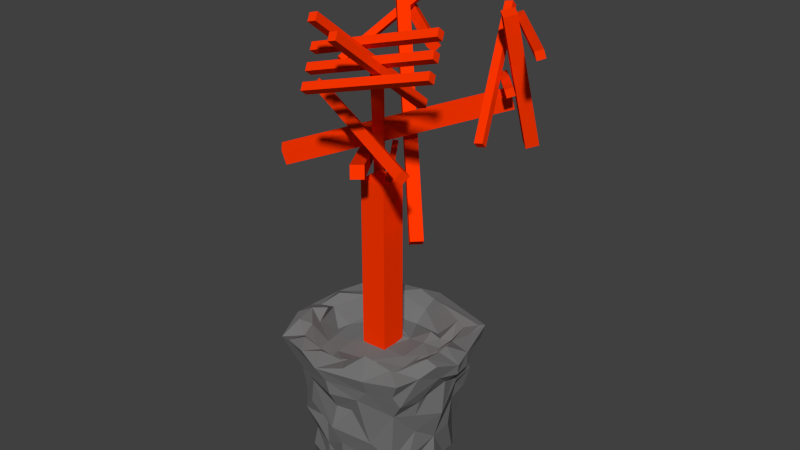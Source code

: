 # Source: plant.blend  (saved by Blender 2.74.0; exported with 4.5.12 LTS)
import bpy
from mathutils import Matrix  # noqa: F401  (used for matrix-valued properties, if any)

bpy.ops.wm.read_factory_settings(use_empty=True)
scene = bpy.context.scene
scene.name = 'Scene'

# ---- collections
col_collection_1 = bpy.data.collections.new('Collection 1'); scene.collection.children.link(col_collection_1)

# ---- materials (node trees are filled in below, after node groups)
mat_material = bpy.data.materials.new('Material')
mat_material.alpha_threshold = 0.0
mat_material.use_transparent_shadow = False
mat_material.diffuse_color = (1.0, 0.03708, 0.0, 1.0)
mat_material.roughness = 0.5
mat_material.specular_intensity = 0.0
mat_material_001 = bpy.data.materials.new('Material.001')
mat_material_001.alpha_threshold = 0.0
mat_material_001.use_transparent_shadow = False
mat_material_001.diffuse_color = (0.1734, 0.1734, 0.1734, 1.0)
mat_material_001.roughness = 0.5

# ---- material node trees

# ---- world
world_world = bpy.data.worlds.new('World'); scene.world = world_world
world_world.color = (0.05088, 0.05088, 0.05088)
world_world.use_sun_shadow = False
world_world.sun_shadow_jitter_overblur = 0.0
world_world.cycles.sampling_method = 'MANUAL'
world_world.cycles.sample_map_resolution = 256

# ---- meshes
me_cube_019 = bpy.data.meshes.new('Cube.019')
me_cube_019.from_pydata([(-1.0, -1.0, -1.0), (-1.0, -1.0, 1.0), (-1.0, 1.0, -1.0), (-1.0, 1.0, 1.0), (1.0, -1.0, -1.0), (1.0, -1.0, 1.0), (1.0, 1.0, -1.0), (1.0, 1.0, 1.0)], [], [(1, 3, 2, 0), (3, 7, 6, 2), (7, 5, 4, 6), (5, 1, 0, 4), (0, 2, 6, 4), (5, 7, 3, 1)])
me_cube_019.materials.append(mat_material)
me_cube_019.use_remesh_preserve_volume = False
me_cube_019.use_remesh_preserve_attributes = False
me_cube_019.use_mirror_vertex_groups = False
me_cube_019.update()
me_cube_018 = bpy.data.meshes.new('Cube.018')
me_cube_018.from_pydata([(-1.0, -1.0, -1.0), (-1.0, -1.0, 1.0), (-1.0, 1.0, -1.0), (-1.0, 1.0, 1.0), (1.0, -1.0, -1.0), (1.0, -1.0, 1.0), (1.0, 1.0, -1.0), (1.0, 1.0, 1.0)], [], [(1, 3, 2, 0), (3, 7, 6, 2), (7, 5, 4, 6), (5, 1, 0, 4), (0, 2, 6, 4), (5, 7, 3, 1)])
me_cube_018.materials.append(mat_material)
me_cube_018.use_remesh_preserve_volume = False
me_cube_018.use_remesh_preserve_attributes = False
me_cube_018.use_mirror_vertex_groups = False
me_cube_018.update()
me_cube_017 = bpy.data.meshes.new('Cube.017')
me_cube_017.from_pydata([(-1.0, -1.0, -1.0), (-1.0, -1.0, 1.0), (-1.0, 1.0, -1.0), (-1.0, 1.0, 1.0), (1.0, -1.0, -1.0), (1.0, -1.0, 1.0), (1.0, 1.0, -1.0), (1.0, 1.0, 1.0)], [], [(1, 3, 2, 0), (3, 7, 6, 2), (7, 5, 4, 6), (5, 1, 0, 4), (0, 2, 6, 4), (5, 7, 3, 1)])
me_cube_017.materials.append(mat_material)
me_cube_017.use_remesh_preserve_volume = False
me_cube_017.use_remesh_preserve_attributes = False
me_cube_017.use_mirror_vertex_groups = False
me_cube_017.update()
me_cube_016 = bpy.data.meshes.new('Cube.016')
me_cube_016.from_pydata([(-1.0, -1.0, -1.0), (-1.0, -1.0, 1.0), (-1.0, 1.0, -1.0), (-1.0, 1.0, 1.0), (1.0, -1.0, -1.0), (1.0, -1.0, 1.0), (1.0, 1.0, -1.0), (1.0, 1.0, 1.0)], [], [(1, 3, 2, 0), (3, 7, 6, 2), (7, 5, 4, 6), (5, 1, 0, 4), (0, 2, 6, 4), (5, 7, 3, 1)])
me_cube_016.materials.append(mat_material)
me_cube_016.use_remesh_preserve_volume = False
me_cube_016.use_remesh_preserve_attributes = False
me_cube_016.use_mirror_vertex_groups = False
me_cube_016.update()
me_cube_015 = bpy.data.meshes.new('Cube.015')
me_cube_015.from_pydata([(-1.0, -1.0, -1.0), (-1.0, -1.0, 1.0), (-1.0, 1.0, -1.0), (-1.0, 1.0, 1.0), (1.0, -1.0, -1.0), (1.0, -1.0, 1.0), (1.0, 1.0, -1.0), (1.0, 1.0, 1.0)], [], [(1, 3, 2, 0), (3, 7, 6, 2), (7, 5, 4, 6), (5, 1, 0, 4), (0, 2, 6, 4), (5, 7, 3, 1)])
me_cube_015.materials.append(mat_material)
me_cube_015.use_remesh_preserve_volume = False
me_cube_015.use_remesh_preserve_attributes = False
me_cube_015.use_mirror_vertex_groups = False
me_cube_015.update()
me_cube_013 = bpy.data.meshes.new('Cube.013')
me_cube_013.from_pydata([(-1.0, -1.0, -1.0), (-1.0, -1.0, 1.0), (-1.0, 1.0, -1.0), (-1.0, 1.0, 1.0), (1.0, -1.0, -1.0), (1.0, -1.0, 1.0), (1.0, 1.0, -1.0), (1.0, 1.0, 1.0)], [], [(1, 3, 2, 0), (3, 7, 6, 2), (7, 5, 4, 6), (5, 1, 0, 4), (0, 2, 6, 4), (5, 7, 3, 1)])
me_cube_013.materials.append(mat_material)
me_cube_013.use_remesh_preserve_volume = False
me_cube_013.use_remesh_preserve_attributes = False
me_cube_013.use_mirror_vertex_groups = False
me_cube_013.update()
me_cube_012 = bpy.data.meshes.new('Cube.012')
me_cube_012.from_pydata([(-1.0, -1.0, -1.0), (-1.0, -1.0, 1.0), (-1.0, 1.0, -1.0), (-1.0, 1.0, 1.0), (1.0, -1.0, -1.0), (1.0, -1.0, 1.0), (1.0, 1.0, -1.0), (1.0, 1.0, 1.0)], [], [(1, 3, 2, 0), (3, 7, 6, 2), (7, 5, 4, 6), (5, 1, 0, 4), (0, 2, 6, 4), (5, 7, 3, 1)])
me_cube_012.materials.append(mat_material)
me_cube_012.use_remesh_preserve_volume = False
me_cube_012.use_remesh_preserve_attributes = False
me_cube_012.use_mirror_vertex_groups = False
me_cube_012.update()
me_cube_011 = bpy.data.meshes.new('Cube.011')
me_cube_011.from_pydata([(-1.0, -1.0, -1.0), (-1.0, -1.0, 1.0), (-1.0, 1.0, -1.0), (-1.0, 1.0, 1.0), (1.0, -1.0, -1.0), (1.0, -1.0, 1.0), (1.0, 1.0, -1.0), (1.0, 1.0, 1.0)], [], [(1, 3, 2, 0), (3, 7, 6, 2), (7, 5, 4, 6), (5, 1, 0, 4), (0, 2, 6, 4), (5, 7, 3, 1)])
me_cube_011.materials.append(mat_material)
me_cube_011.use_remesh_preserve_volume = False
me_cube_011.use_remesh_preserve_attributes = False
me_cube_011.use_mirror_vertex_groups = False
me_cube_011.update()
me_cube_010 = bpy.data.meshes.new('Cube.010')
me_cube_010.from_pydata([(-1.0, -1.0, -1.0), (-1.0, -1.0, 1.0), (-1.0, 1.0, -1.0), (-1.0, 1.0, 1.0), (1.0, -1.0, -1.0), (1.0, -1.0, 1.0), (1.0, 1.0, -1.0), (1.0, 1.0, 1.0)], [], [(1, 3, 2, 0), (3, 7, 6, 2), (7, 5, 4, 6), (5, 1, 0, 4), (0, 2, 6, 4), (5, 7, 3, 1)])
me_cube_010.materials.append(mat_material)
me_cube_010.use_remesh_preserve_volume = False
me_cube_010.use_remesh_preserve_attributes = False
me_cube_010.use_mirror_vertex_groups = False
me_cube_010.update()
me_cube_009 = bpy.data.meshes.new('Cube.009')
me_cube_009.from_pydata([(-1.0, -1.0, -1.0), (-1.0, -1.0, 1.0), (-1.0, 1.0, -1.0), (-1.0, 1.0, 1.0), (1.0, -1.0, -1.0), (1.0, -1.0, 1.0), (1.0, 1.0, -1.0), (1.0, 1.0, 1.0)], [], [(1, 3, 2, 0), (3, 7, 6, 2), (7, 5, 4, 6), (5, 1, 0, 4), (0, 2, 6, 4), (5, 7, 3, 1)])
me_cube_009.materials.append(mat_material)
me_cube_009.use_remesh_preserve_volume = False
me_cube_009.use_remesh_preserve_attributes = False
me_cube_009.use_mirror_vertex_groups = False
me_cube_009.update()
me_cube_008 = bpy.data.meshes.new('Cube.008')
me_cube_008.from_pydata([(-1.0, -1.0, -1.0), (-1.0, -1.0, 1.0), (-1.0, 1.0, -1.0), (-1.0, 1.0, 1.0), (1.0, -1.0, -1.0), (1.0, -1.0, 1.0), (1.0, 1.0, -1.0), (1.0, 1.0, 1.0)], [], [(1, 3, 2, 0), (3, 7, 6, 2), (7, 5, 4, 6), (5, 1, 0, 4), (0, 2, 6, 4), (5, 7, 3, 1)])
me_cube_008.materials.append(mat_material)
me_cube_008.use_remesh_preserve_volume = False
me_cube_008.use_remesh_preserve_attributes = False
me_cube_008.use_mirror_vertex_groups = False
me_cube_008.update()
me_cube_007 = bpy.data.meshes.new('Cube.007')
me_cube_007.from_pydata([(-1.0, -1.0, -1.0), (-1.0, -1.0, 1.0), (-1.0, 1.0, -1.0), (-1.0, 1.0, 1.0), (1.0, -1.0, -1.0), (1.0, -1.0, 1.0), (1.0, 1.0, -1.0), (1.0, 1.0, 1.0)], [], [(1, 3, 2, 0), (3, 7, 6, 2), (7, 5, 4, 6), (5, 1, 0, 4), (0, 2, 6, 4), (5, 7, 3, 1)])
me_cube_007.materials.append(mat_material)
me_cube_007.use_remesh_preserve_volume = False
me_cube_007.use_remesh_preserve_attributes = False
me_cube_007.use_mirror_vertex_groups = False
me_cube_007.update()
me_cube_006 = bpy.data.meshes.new('Cube.006')
me_cube_006.from_pydata([(-1.0, -1.0, -1.0), (-1.0, -1.0, 1.0), (-1.0, 1.0, -1.0), (-1.0, 1.0, 1.0), (1.0, -1.0, -1.0), (1.0, -1.0, 1.0), (1.0, 1.0, -1.0), (1.0, 1.0, 1.0)], [], [(1, 3, 2, 0), (3, 7, 6, 2), (7, 5, 4, 6), (5, 1, 0, 4), (0, 2, 6, 4), (5, 7, 3, 1)])
me_cube_006.materials.append(mat_material)
me_cube_006.use_remesh_preserve_volume = False
me_cube_006.use_remesh_preserve_attributes = False
me_cube_006.use_mirror_vertex_groups = False
me_cube_006.update()
me_cube_005 = bpy.data.meshes.new('Cube.005')
me_cube_005.from_pydata([(-1.0, -1.0, -1.0), (-1.0, -1.0, 1.0), (-1.0, 1.0, -1.0), (-1.0, 1.0, 1.0), (1.0, -1.0, -1.0), (1.0, -1.0, 1.0), (1.0, 1.0, -1.0), (1.0, 1.0, 1.0)], [], [(1, 3, 2, 0), (3, 7, 6, 2), (7, 5, 4, 6), (5, 1, 0, 4), (0, 2, 6, 4), (5, 7, 3, 1)])
me_cube_005.materials.append(mat_material)
me_cube_005.use_remesh_preserve_volume = False
me_cube_005.use_remesh_preserve_attributes = False
me_cube_005.use_mirror_vertex_groups = False
me_cube_005.update()
me_cube_004 = bpy.data.meshes.new('Cube.004')
me_cube_004.from_pydata([(-1.0, -1.0, -1.0), (-1.0, -1.0, 1.0), (-1.0, 1.0, -1.0), (-1.0, 1.0, 1.0), (1.0, -1.0, -1.0), (1.0, -1.0, 1.0), (1.0, 1.0, -1.0), (1.0, 1.0, 1.0)], [], [(1, 3, 2, 0), (3, 7, 6, 2), (7, 5, 4, 6), (5, 1, 0, 4), (0, 2, 6, 4), (5, 7, 3, 1)])
me_cube_004.materials.append(mat_material)
me_cube_004.use_remesh_preserve_volume = False
me_cube_004.use_remesh_preserve_attributes = False
me_cube_004.use_mirror_vertex_groups = False
me_cube_004.update()
me_cube_003 = bpy.data.meshes.new('Cube.003')
me_cube_003.from_pydata([(-1.0, -1.0, -1.0), (-1.0, -1.0, 1.0), (-1.0, 1.0, -1.0), (-1.0, 1.0, 1.0), (1.0, -1.0, -1.0), (1.0, -1.0, 1.0), (1.0, 1.0, -1.0), (1.0, 1.0, 1.0)], [], [(1, 3, 2, 0), (3, 7, 6, 2), (7, 5, 4, 6), (5, 1, 0, 4), (0, 2, 6, 4), (5, 7, 3, 1)])
me_cube_003.materials.append(mat_material)
me_cube_003.use_remesh_preserve_volume = False
me_cube_003.use_remesh_preserve_attributes = False
me_cube_003.use_mirror_vertex_groups = False
me_cube_003.update()
me_cube_002 = bpy.data.meshes.new('Cube.002')
me_cube_002.from_pydata([(-1.0, -1.0, -1.0), (-1.0, -1.0, 1.0), (-1.0, 1.0, -1.0), (-1.0, 1.0, 1.0), (1.0, -1.0, -1.0), (1.0, -1.0, 1.0), (1.0, 1.0, -1.0), (1.0, 1.0, 1.0)], [], [(1, 3, 2, 0), (3, 7, 6, 2), (7, 5, 4, 6), (5, 1, 0, 4), (0, 2, 6, 4), (5, 7, 3, 1)])
me_cube_002.materials.append(mat_material)
me_cube_002.use_remesh_preserve_volume = False
me_cube_002.use_remesh_preserve_attributes = False
me_cube_002.use_mirror_vertex_groups = False
me_cube_002.update()
me_cube = bpy.data.meshes.new('Cube')
me_cube.from_pydata([(-1.0, -1.0, -1.0), (-1.0, -1.0, 1.0), (-1.0, 1.0, -1.0), (-1.0, 1.0, 1.0), (1.0, -1.0, -1.0), (1.0, -1.0, 1.0), (1.0, 1.0, -1.0), (1.0, 1.0, 1.0)], [], [(1, 3, 2, 0), (3, 7, 6, 2), (7, 5, 4, 6), (5, 1, 0, 4), (0, 2, 6, 4), (5, 7, 3, 1)])
me_cube.materials.append(mat_material)
me_cube.use_remesh_preserve_volume = False
me_cube.use_remesh_preserve_attributes = False
me_cube.use_mirror_vertex_groups = False
me_cube.update()
me_cube_001 = bpy.data.meshes.new('Cube.001')
me_cube_001.from_pydata([(-0.9893, 0.4021, -1.313), (-0.9835, 0.5181, -1.23), (-0.9842, 0.6098, -1.373), (-0.9948, 0.4132, -1.478), (-0.8816, 0.7022, -1.177), (-0.8462, 0.8336, -1.475), (0.3442, 1.005, -1.304), (0.8686, 0.8626, -1.33), (0.2201, 1.03, -1.189), (0.01771, 1.093, -1.201), (0.8623, 0.8419, -1.198), (0.0001494, 1.102, -1.475), (0.9743, -0.4094, -1.281), (0.977, -0.4008, -1.205), (0.8453, -0.8469, -1.375), (1.004, -0.3403, -1.477), (1.172, -0.2334, -1.361), (1.223, -0.1288, -1.305), (1.126, -0.2345, -1.206), (0.9216, -0.6342, -1.23), (-0.401, -1.086, -1.262), (-0.5522, -0.974, -1.383), (-0.6326, -0.9863, -1.249), (-0.783, -0.9434, -1.268), (-0.3055, -1.01, -1.476), (-0.2295, -1.099, -1.348), (-0.2052, -1.08, -1.253), (0.1106, 0.4624, -1.477), (1.304, 0.625, 1.006), (1.152, 0.7576, 1.06), (1.238, 0.4801, 1.008), (1.351, 0.2296, 1.103), (1.473, 0.4258, 1.008), (1.213, 0.8982, 1.023), (1.246, 0.9854, 1.042), (1.018, 0.8246, 1.012), (1.239, 0.2172, 1.109), (-0.6465, -1.297, 0.8165), (-0.7586, -1.254, 0.6598), (-0.7984, -1.226, 0.602), (-0.6001, -1.246, 0.5321), (-0.3681, -1.482, 1.037), (-0.9985, -1.234, 0.7749), (-0.9048, -1.321, 1.055), (-0.01032, -1.451, 0.5337), (-0.5585, -1.036, -0.3357), (-0.3422, -1.22, -0.136), (-0.3222, -1.195, 0.2414), (-0.7345, -1.041, 0.278), (-0.8295, -1.06, -0.305), (-0.5113, -1.094, -0.597), (-0.4278, -1.074, -0.7559), (-0.3935, -1.036, -0.9528), (-0.3002, -1.111, -0.3427), (-0.05081, -1.366, -0.1901), (-0.7142, -1.143, -0.153), (-0.6391, -1.09, 0.1455), (-0.6775, -1.078, -0.5711), (-0.8643, -0.8876, -0.7898), (-0.8511, -0.8435, -0.9817), (-0.927, -0.9824, -0.5268), (-0.1586, -1.113, -0.5461), (-0.01785, -1.186, -0.7841), (1.247, -0.7131, 0.4967), (1.304, -0.6453, 0.8358), (1.383, -0.7219, 0.9991), (1.193, -0.9619, 0.7713), (1.367, -0.3003, 0.7455), (1.429, -0.1707, 0.7925), (1.424, -0.446, 1.08), (1.598, -0.01893, 1.0), (1.128, -1.131, 0.7863), (1.224, -0.8977, 0.553), (1.3, -0.01302, 0.5252), (1.089, -0.3908, -0.3392), (1.098, -0.568, -0.1243), (1.163, -0.5331, 0.2065), (0.9918, -0.6824, -0.4484), (1.061, -0.6392, -0.7715), (1.022, -0.4622, -0.8781), (1.062, -0.304, -0.94), (1.152, -0.1955, -0.4794), (1.239, -0.006992, -0.3407), (1.226, -0.3007, -0.1442), (1.208, -0.3593, 0.2391), (1.281, -0.22, 0.05885), (1.21, -0.2236, 0.3234), (0.9885, -0.9611, -0.1615), (1.083, -0.6657, 0.3023), (0.9314, -0.733, -0.9941), (0.9239, -0.8703, -0.8108), (1.138, -0.005948, -0.7385), (0.4895, 1.374, 0.7619), (0.7431, 1.301, 0.839), (0.66, 1.198, 0.6491), (0.2344, 1.419, 0.7325), (0.008867, 1.595, 0.9992), (0.7311, 1.12, 0.5167), (1.0, 1.002, 0.5145), (0.341, 1.295, 0.5699), (0.1459, 1.396, 0.5149), (0.498, 1.169, -0.1717), (0.4491, 1.118, 0.09963), (0.5155, 1.172, 0.2902), (0.7149, 1.052, -0.3495), (0.4051, 1.158, -0.5319), (0.3739, 1.002, -0.9431), (0.2777, 1.126, -0.3303), (0.3042, 1.314, 0.2792), (0.2443, 1.193, -0.1321), (0.171, 1.226, 0.03745), (0.6142, 1.105, -0.01199), (0.734, 1.009, -0.1384), (0.8379, 1.095, 0.317), (0.6228, 0.9921, -0.6952), (0.922, 0.95, -0.5965), (0.1936, 1.165, -0.7561), (0.1379, 1.163, -0.9915), (-1.377, 0.3602, 0.7757), (-1.185, 0.9489, 0.7466), (-1.295, 0.346, 0.6288), (-1.428, 0.02592, 0.6513), (-1.475, 0.3953, 1.045), (-1.006, 1.006, 0.5296), (-1.421, 0.003821, 0.5692), (-1.061, 0.511, -0.3496), (-1.144, 0.3409, -0.08642), (-1.059, 0.6352, 0.1027), (-1.265, 0.3141, 0.3245), (-0.9309, 0.9188, -0.2327), (-1.05, 0.3759, -0.5571), (-0.888, 0.901, -0.8525), (-0.9397, 0.6214, -0.9771), (-1.193, 0.2902, -0.3364), (-1.234, 0.00745, -0.3514), (-1.216, 0.1494, 0.0748), (-1.314, -0.001968, 0.2737), (-1.072, 0.6418, -0.1337), (-1.062, 0.812, 0.2891), (-0.8974, 0.9046, -0.536), (-1.211, 0.02417, -0.5592), (-1.086, 0.2853, -0.7742), (-1.107, 0.01392, -0.9935), (-0.4874, 1.049, -0.3233), (-0.5666, 1.05, -0.1345), (-0.567, 1.186, 0.0719), (-0.4004, 1.157, 0.3044), (-0.4643, 1.133, -0.5606), (-0.6044, 0.9572, -0.9679), (-0.2336, 1.047, -0.9999), (-0.7299, 1.026, -0.4785), (-0.6193, 1.112, 0.298), (-0.7601, 1.114, 0.1736), (-0.9156, 0.9399, -0.0697), (-1.007, 1.051, 0.2857), (-0.2444, 1.147, -0.1278), (-0.001481, 1.195, -0.222), (-0.2438, 1.208, 0.05336), (-0.1873, 1.353, 0.4456), (-0.04403, 1.204, -0.8589), (0.002347, 1.217, -0.5682), (-0.5599, 1.381, 0.6512), (-0.5044, 1.381, 0.8722), (-0.3764, 1.486, 1.021), (-0.5215, 1.336, 0.5498), (-0.7594, 1.328, 0.7484), (-0.941, 1.23, 0.7962), (-0.7274, 1.337, 0.9449), (-0.7981, 1.356, 1.028), (-0.3488, 1.381, 0.7979), (0.007462, 1.463, 0.7357), (-0.2547, 1.47, 0.9768), (-0.04973, 1.454, 0.5197), (-0.6754, 1.294, 0.6242), (-0.8359, 1.121, 0.6288), (0.5281, -1.118, -0.3246), (0.3029, -1.219, 0.3085), (0.1704, -1.27, -0.3476), (0.6049, -1.038, -0.5517), (0.2655, -1.055, -0.7764), (0.4514, -0.9684, -0.9934), (0.7077, -0.9965, -0.2223), (0.6156, -1.144, 0.2174), (0.8258, -1.012, 0.2302), (0.3456, -1.138, -0.1228), (0.1341, -1.318, -0.1434), (0.3313, -1.203, 0.1158), (0.0706, -1.291, 0.07098), (0.06093, -1.296, 0.247), (0.1902, -1.145, -0.651), (0.0526, -1.183, -0.5589), (0.009383, -1.106, -0.9886), (0.9075, -0.9336, -0.5939), (0.61, -0.9529, -0.7546), (0.7756, -0.9586, -1.23), (0.7061, -1.304, 0.8406), (0.5374, -1.296, 0.5571), (0.8181, -1.229, 0.6356), (1.074, -1.123, 0.7176), (0.7978, -1.366, 1.029), (0.001955, -1.47, 0.77), (0.3187, -1.349, 0.5296), (0.1581, -1.417, 0.5354), (0.692, -1.211, 0.5661), (1.073, -1.056, 0.4808), (-1.308, -0.3697, 1.135), (-1.327, -0.6889, 1.166), (-1.377, -0.539, 1.145), (-1.121, -0.8263, 1.134), (-1.122, -1.121, 1.006), (-1.214, -0.5116, 1.101), (-1.335, -0.1094, 1.031), (-1.413, -0.2219, 1.031), (-1.501, -0.322, 1.003), (-1.597, -0.01747, 1.038), (-1.258, -0.8713, 1.131), (-1.286, -1.05, 1.025), (-1.003, -0.7123, 1.083), (-0.9711, -0.966, 0.9993), (-1.218, -0.2761, 1.146), (-1.126, -0.2087, 1.134), (-0.3497, 0.5744, -1.479), (-0.1683, 0.7226, -1.54), (-0.9598, 0.656, -1.483), (0.06517, 0.7996, -1.478), (-0.1342, 0.2569, -1.477), (0.4375, -1.021, -1.315), (0.3729, -0.9849, -1.207), (0.182, -1.176, -1.352), (0.4519, -0.9812, -1.477), (0.6624, -0.9925, -1.242), (0.007449, -1.108, -1.195), (0.01032, -1.188, -1.488), (-0.5272, 1.063, -1.26), (-0.3394, 1.103, -1.338), (-0.1384, 1.067, -1.474), (-0.3764, 1.03, -1.479), (-0.741, 0.8707, -1.291), (-0.6467, 0.9758, -1.202), (-0.0986, 1.07, -1.213), (-0.2855, 1.085, -1.204), (-0.6443, 0.9104, -1.481), (-0.8658, -0.8523, -1.481), (-0.9801, -0.6648, -1.496), (0.7187, -1.336, 1.047), (0.6699, -1.117, 1.219), (0.8847, -1.075, 1.13), (0.4445, -1.174, 1.211), (0.431, -1.061, 1.21), (0.3491, -1.342, 1.104), (0.1813, -1.441, 1.069), (0.4512, -1.461, 0.9969), (1.131, -1.143, 1.028), (0.1366, -1.302, 1.039), (-1.092, -0.5725, -0.4519), (-1.162, -0.5641, -0.1397), (-1.144, -0.4253, 0.261), (-1.153, -0.3444, -0.2516), (-0.9951, -0.4478, -0.7528), (-0.9521, -0.5322, -0.9716), (-0.9873, -0.7278, -0.4473), (-0.9656, -0.9077, -0.1431), (-1.095, -0.6981, 0.05907), (-1.011, -0.9635, 0.06634), (-0.9957, -1.004, 0.4764), (-1.232, -0.02676, -0.1445), (-1.286, -0.1173, 0.2333), (-1.179, -0.3061, 0.3011), (-1.084, -0.2442, -0.552), (-1.102, -0.2042, -0.8874), (-1.218, 0.005817, -0.7682), (-1.326, -0.4707, 0.7674), (-1.43, -0.2621, 0.8606), (-1.425, -0.5793, 1.102), (-1.363, -0.1492, 0.6773), (-1.276, -0.5156, 0.6471), (-1.142, -0.5834, 0.5049), (-1.152, -1.169, 0.7969), (-1.369, -0.7569, 1.114), (-1.321, -0.2383, 0.526), (-1.02, -1.03, 0.5046), (1.123, 0.4314, -0.3635), (1.115, 0.4271, -0.09037), (1.087, 0.5456, 0.08689), (1.228, 0.5516, 0.2862), (1.152, 0.2501, -0.2515), (1.009, 0.5301, -0.577), (0.9989, 0.6547, -0.361), (0.957, 0.9394, -0.3434), (1.092, 0.6643, -0.1385), (1.08, 0.744, 0.08004), (1.164, 0.8335, 0.2633), (1.053, 0.8761, -0.05013), (1.201, 0.3828, 0.2211), (1.324, 0.01019, 0.1124), (1.089, 0.3854, -0.7758), (1.136, -0.001342, -0.6406), (1.087, 0.1925, -0.8847), (0.9109, 0.6905, -0.9586), (1.375, 0.5887, 0.8028), (1.51, 0.2529, 0.9639), (1.467, 0.326, 0.6902), (1.213, 0.5519, 0.6339), (1.161, 1.129, 0.7485), (1.252, 1.042, 0.8426), (1.525, 0.3013, 0.7821), (1.237, 0.3936, 0.4934), (1.267, 0.2518, 0.4937), (1.381, 0.01995, 0.6349), (1.06, 1.062, 0.642), (1.105, 0.7909, 0.5557), (-0.6311, 1.239, 1.048), (-1.029, 1.091, 1.0), (-0.4942, 1.176, 1.111), (-0.2868, 1.296, 1.141), (-0.1462, 1.362, 1.111), (-0.7757, 1.238, 1.061), (-0.9464, 1.236, 1.03), (-0.6125, 1.053, 1.054), (-0.8327, 0.9997, 1.046), (0.8491, -0.8491, -1.477), (0.9553, 0.4967, -1.475), (1.053, 0.3347, -1.256), (1.125, 0.1606, -1.242), (1.114, 0.02274, -1.477), (1.037, 0.5587, -1.27), (0.9951, 0.6693, -1.271), (1.01, 0.3083, -1.398), (0.8508, 0.8504, -1.477), (-1.078, -0.3266, -1.339), (-1.042, -0.6253, -1.302), (-1.046, -0.4565, -1.211), (-1.142, -0.02073, -1.322), (-1.008, -0.3572, -1.477), (-1.032, -0.6532, -1.387), (-0.8825, -0.8941, -1.275), (-1.057, -0.2444, -1.195), (-1.119, -0.009974, -1.186), (-1.113, 0.02763, -1.477), (-0.5152, -1.174, 1.087), (-0.5853, -1.354, 1.097), (-0.3871, -1.296, 1.118), (-0.1085, -1.224, 1.096), (-0.06105, -1.392, 1.034), (-0.6747, -1.164, 1.143), (-0.8034, -1.156, 1.129), (-0.9835, -1.168, 1.027), (-0.9481, -1.319, 1.067), (-0.461, -1.48, 1.085), (-0.1823, -1.54, 0.9977), (-0.799, -1.004, 1.034), (1.178, -0.5923, 1.133), (1.264, -0.3849, 1.182), (1.489, -0.1145, 1.053), (1.134, -0.804, 1.028), (1.108, -0.9851, 1.09), (1.267, -0.7575, 1.01), (1.284, -1.049, 1.048), (1.477, -0.4527, 1.114), (1.519, -0.2947, 1.096), (1.26, -0.1606, 1.122), (1.002, -0.8443, 1.049), (1.015, -0.6349, 1.095), (0.7335, 1.187, 1.067), (0.6095, 1.278, 1.047), (0.6672, 1.398, 0.997), (0.4399, 1.249, 1.095), (0.05662, 1.374, 1.056), (1.111, 1.142, 1.046), (0.9093, 1.324, 1.018), (0.2163, 1.467, 1.007), (0.3101, 1.23, 1.122), (1.025, 1.049, 0.9998), (-1.049, 0.579, 1.08), (-1.427, 0.5695, 1.003), (-1.322, 0.3021, 1.125), (-1.448, 0.0978, 1.075), (-1.146, 0.8287, 1.005), (-1.297, 1.025, 0.9997), (-1.257, 0.2618, 1.116), (-1.255, 0.02138, 1.005), (1.012, 0.3961, 0.8862), (1.006, 0.5404, 0.9307), (0.8458, 0.5036, 0.8111), (0.8624, 0.7382, 0.7972), (0.8623, 0.3734, 0.7735), (1.065, 0.2683, 0.8023), (1.105, 0.2907, 0.9837), (0.8989, 0.8923, 0.8543), (1.088, 0.5657, 1.001), (0.8287, 0.6293, 0.6554), (1.052, 0.003159, 0.6379), (-1.095, -0.483, 0.9955), (-0.854, -0.5102, 0.6766), (-0.9049, -0.6518, 0.8309), (-0.8355, -0.7048, 0.6335), (-0.9286, -0.3656, 0.6405), (-1.072, -0.2694, 0.8843), (-1.078, -0.08625, 0.7346), (-1.144, -0.0005333, 0.8891), (-1.083, -0.215, 1.045), (0.3434, -0.914, 0.8382), (0.4257, -0.9815, 1.025), (0.5328, -0.9953, 1.194), (0.5635, -0.9146, 0.7783), (0.7033, -0.9199, 0.9012), (0.4703, -0.9135, 0.6368), (0.09355, -1.032, 0.9389), (0.2253, -1.098, 1.067), (0.846, -0.9627, 1.112), (0.7804, -0.7762, 0.6576), (0.01885, -1.008, 0.7899), (0.1391, -0.9311, 0.7014), (-0.376, 1.06, 0.8437), (-0.4748, 1.068, 1.083), (-0.5982, 0.8729, 0.639), (-0.7089, 0.8775, 0.8206), (-0.339, 0.9478, 0.6305), (-0.1677, 1.104, 0.8668), (-0.2064, 1.143, 1.094), (-0.6489, 0.9675, 0.9202), (-0.8684, 0.8846, 0.912), (-0.6694, 0.8077, 0.6769), (-0.15, 0.9715, 0.6579), (-1.02, 0.3991, 0.7947), (-0.9935, 0.518, 0.9623), (-0.8625, 0.4279, 0.6833), (-0.791, 0.6512, 0.8231), (-0.8753, 0.6985, 0.9404), (-0.9938, 0.9182, 0.9973), (-1.129, 0.206, 0.8942), (-1.143, 0.2822, 1.062), (-1.002, 0.1528, 0.7446), (-0.7707, 0.5644, 0.7277), (0.557, 1.006, 0.8421), (0.516, 1.092, 1.052), (0.003343, 1.17, 0.8473), (0.3242, 0.9598, 0.6347), (0.7351, 0.8961, 0.8237), (0.7513, 1.002, 1.046), (0.2357, 1.153, 1.075), (0.5067, 0.8687, 0.6688), (0.6362, 0.7923, 0.7188), (1.093, -0.3922, 0.9149), (1.114, -0.412, 1.08), (0.9824, -0.237, 0.6348), (1.162, -0.001065, 0.8301), (0.8954, -0.6961, 0.8219), (0.9686, -0.6219, 1.029), (0.8906, -0.8791, 0.9057), (1.191, 0.01596, 1.088), (0.8511, -0.6609, 0.6363), (-0.3842, -0.9279, 0.8111), (-0.4862, -1.059, 0.9562), (-0.3057, -0.9722, 0.8491), (-0.06368, -1.085, 0.8309), (-0.4303, -0.9145, 0.6455), (-0.6603, -0.9938, 0.8827), (-0.2418, -1.116, 0.8957), (-0.02261, -1.136, 0.9868), (-0.1269, -0.984, 0.7776), (-0.1649, -0.9259, 0.6984), (-0.6042, -0.9201, 0.7244), (0.00134, -0.001833, 0.6802), (0.1522, -0.3569, 0.6583), (0.1835, -0.5693, 0.789), (0.2624, -0.7783, 0.6551), (0.3392, -0.1439, 0.7377), (0.629, -0.1669, 0.6269), (0.8011, -0.2643, 0.6982), (0.4406, 0.07079, 0.6653), (0.7111, 0.3305, 0.6563), (0.1286, 0.3829, 0.6669), (0.2378, 0.5559, 0.6412), (0.2824, 0.7641, 0.7604), (-0.1245, 0.3426, 0.8172), (-0.3161, 0.5646, 0.6805), (-0.3414, 0.321, 0.8069), (-0.5607, 0.2909, 0.68), (-0.795, 0.2185, 0.6429), (-0.3757, -0.09436, 0.6465), (-0.4952, -0.4782, 0.6429), (-0.0873, -0.5453, 0.6235), (-0.3421, -0.7495, 0.7403), (-0.001126, -0.7608, 0.7969), (0.0006175, -0.8867, 0.6686), (-0.213, -0.8048, 0.7042), (0.5357, -0.3845, 0.6905), (0.7092, -0.5395, 0.6847), (0.3995, -0.5293, 0.7599), (0.6255, -0.7223, 0.6455), (0.6926, 0.117, 0.7396), (0.8554, 0.2577, 0.7137), (0.88, 0.01427, 0.6487), (0.3773, 0.353, 0.7386), (0.5298, 0.5147, 0.6978), (0.4544, 0.7298, 0.7876), (0.5677, 0.6906, 0.7157), (0.707, 0.5992, 0.648), (-0.2752, 0.7433, 0.7437), (0.1125, 0.6351, 0.6831), (-0.02982, 0.797, 0.6512), (-0.5843, 0.5417, 0.6687), (-0.6682, 0.5979, 0.7104), (-0.5694, 0.7251, 0.789), (-0.7497, -0.2603, 0.6415), (-0.7442, -0.02761, 0.6774), (-0.963, 0.1692, 0.68), (-1.041, -0.006653, 0.627), (-0.573, -0.7056, 0.6488), (-1.18, 1.189, 0.7935), (1.029, 1.022, 0.218), (0.9509, 0.9451, -0.1282), (0.8577, 0.861, -0.8881), (0.9556, -0.9633, 0.2178), (1.15, 0.5405, 0.5203), (-0.4866, 1.209, 0.4852), (-0.6964, 1.1, 0.5191), (-0.27, -1.277, 0.4859), (0.4091, 1.201, 0.499), (0.03367, 1.337, 0.2258), (-0.3336, -1.151, 1.03), (0.002441, -1.204, -1.341), (1.313, 0.977, 1.015), (1.116, -0.1127, -1.48), (1.268, -0.5265, 0.4966), (1.23, -0.2648, 0.5216), (-1.25, 0.4082, 0.5614), (-1.372, 0.2144, 0.4677), (1.554, 0.01785, 0.7912), (0.06885, -1.216, 1.043), (1.147, 0.2729, 1.062), (-1.363, -0.005436, 1.036), (-1.234, -1.228, 0.9954), (-0.0008355, -1.596, 1.037), (0.9619, -0.949, 1.108), (-0.1238, 1.566, 1.023), (-0.8077, -0.81, 0.6305), (0.8118, 0.4798, 0.7094), (0.7814, 0.7719, 0.6938), (0.007803, 1.224, 1.058), (-0.7318, 0.7432, 0.7248), (-1.24, 1.244, 1.033), (1.229, -1.226, 0.9971), (1.212, 1.232, 0.9904), (-0.8296, 0.8332, -1.203), (0.8747, -0.8854, -1.258), (1.208, -0.003228, -1.255), (0.9682, 0.9669, 1.004), (0.003964, 1.048, 0.6373)], [], [(0, 332, 337), (1, 2, 0), (4, 5, 2), (3, 338, 332), (6, 11, 9), (6, 8, 10), (12, 16, 18), (17, 324, 547), (14, 19, 546), (16, 524, 17), (15, 524, 16), (26, 522, 231), (21, 20, 22), (21, 242, 24), (23, 242, 21), (20, 21, 25), (25, 232, 522), (24, 232, 25), (27, 15, 225), (224, 11, 328), (321, 324, 15), (28, 30, 32), (28, 33, 29), (28, 34, 33), (34, 544, 368), (30, 29, 35), (30, 35, 389), (29, 33, 35), (33, 368, 372), (35, 372, 548), (30, 531, 36), (36, 531, 450), (200, 349, 41), (200, 534, 349), (37, 42, 38), (37, 43, 42), (348, 43, 37), (43, 533, 277), (347, 533, 43), (40, 39, 280), (38, 42, 39), (39, 277, 280), (200, 38, 44), (38, 39, 44), (39, 40, 44), (280, 518, 40), (45, 53, 46), (48, 47, 518), (54, 187, 47), (188, 44, 518), (46, 55, 45), (49, 261, 60), (47, 56, 55), (56, 48, 49), (48, 263, 261), (48, 264, 263), (51, 50, 52), (45, 49, 57), (50, 58, 59), (52, 59, 22), (57, 60, 58), (50, 51, 53), (53, 51, 61), (54, 61, 190), (62, 52, 191), (52, 20, 26), (191, 26, 231), (63, 67, 64), (65, 69, 358), (69, 359, 358), (68, 70, 69), (64, 357, 66), (357, 543, 71), (64, 66, 72), (66, 71, 198), (72, 198, 204), (63, 525, 67), (68, 73, 308), (67, 526, 73), (75, 83, 84), (76, 84, 526), (83, 85, 84), (85, 86, 84), (86, 73, 526), (82, 294, 85), (75, 87, 77), (76, 514, 87), (525, 63, 88), (63, 72, 88), (72, 204, 514), (74, 77, 78), (80, 79, 19), (79, 89, 19), (78, 90, 89), (77, 87, 192), (77, 192, 90), (89, 90, 546), (78, 81, 74), (81, 79, 91), (80, 13, 18), (80, 18, 17), (80, 17, 547), (93, 92, 96), (170, 96, 95), (93, 544, 303), (365, 369, 93), (92, 93, 94), (93, 303, 309), (94, 309, 98), (94, 99, 92), (95, 99, 100), (95, 100, 172), (103, 108, 519), (107, 109, 101), (109, 110, 102), (108, 99, 519), (107, 110, 109), (110, 520, 108), (520, 100, 99), (156, 520, 110), (520, 172, 100), (111, 112, 104), (112, 512, 288), (113, 511, 512), (103, 113, 112), (519, 97, 103), (97, 98, 113), (101, 104, 114), (104, 288, 115), (106, 513, 10), (107, 105, 160), (105, 106, 116), (160, 116, 159), (116, 117, 159), (117, 8, 9), (121, 214, 122), (378, 542, 510), (374, 378, 119), (120, 119, 123), (119, 510, 123), (118, 120, 124), (120, 527, 528), (125, 133, 126), (127, 135, 128), (128, 528, 527), (135, 136, 128), (134, 265, 126), (136, 124, 528), (126, 137, 125), (127, 153, 129), (128, 138, 127), (138, 154, 153), (527, 123, 138), (125, 129, 139), (130, 139, 131), (132, 131, 545), (133, 130, 140), (131, 141, 130), (130, 141, 270), (141, 132, 142), (1, 0, 132), (142, 0, 337), (145, 151, 146), (151, 517, 516), (144, 152, 145), (150, 153, 144), (153, 154, 152), (154, 123, 517), (143, 144, 155), (155, 156, 143), (144, 145, 157), (157, 158, 156), (158, 520, 156), (146, 158, 157), (158, 172, 520), (147, 159, 148), (149, 240, 233), (147, 160, 159), (143, 156, 160), (149, 159, 9), (143, 147, 150), (150, 148, 131), (148, 233, 238), (148, 238, 237), (165, 167, 162), (166, 168, 167), (510, 542, 168), (161, 162, 169), (162, 171, 169), (163, 536, 171), (164, 172, 158), (161, 170, 172), (166, 174, 510), (161, 164, 173), (164, 516, 517), (174, 517, 123), (182, 203, 196), (181, 183, 182), (87, 514, 183), (514, 204, 203), (184, 185, 177), (175, 176, 186), (186, 187, 185), (176, 188, 187), (182, 196, 201), (201, 202, 188), (202, 44, 188), (175, 177, 189), (178, 189, 179), (179, 189, 191), (180, 191, 231), (177, 54, 190), (189, 62, 191), (181, 178, 192), (178, 179, 193), (192, 193, 90), (193, 180, 194), (193, 194, 90), (180, 227, 230), (71, 543, 199), (195, 534, 200), (195, 199, 251), (251, 534, 195), (196, 200, 202), (196, 202, 201), (195, 196, 203), (195, 203, 197), (197, 203, 204), (206, 205, 207), (212, 213, 207), (212, 214, 213), (206, 215, 208), (215, 216, 209), (216, 533, 209), (273, 278, 206), (278, 216, 215), (210, 208, 217), (217, 208, 218), (208, 209, 218), (210, 219, 205), (205, 219, 211), (392, 220, 219), (211, 220, 380), (333, 3, 221), (222, 224, 27), (223, 222, 221), (236, 224, 222), (235, 11, 224), (221, 222, 225), (226, 229, 230), (229, 14, 194), (228, 227, 231), (228, 232, 229), (229, 320, 14), (233, 237, 238), (235, 239, 11), (233, 240, 234), (234, 240, 239), (233, 234, 236), (234, 235, 236), (236, 241, 237), (241, 5, 545), (242, 333, 225), (229, 232, 24), (244, 249, 251), (249, 250, 251), (250, 534, 251), (343, 534, 250), (245, 244, 246), (244, 252, 246), (199, 543, 252), (248, 245, 403), (245, 246, 409), (245, 409, 403), (246, 252, 355), (246, 355, 535), (249, 247, 253), (249, 253, 250), (250, 253, 343), (247, 248, 408), (255, 262, 256), (260, 262, 255), (261, 263, 262), (263, 264, 276), (254, 255, 257), (256, 267, 265), (267, 266, 265), (266, 136, 265), (256, 276, 279), (279, 124, 136), (257, 268, 258), (258, 269, 259), (269, 336, 331), (257, 140, 268), (268, 140, 270), (269, 142, 337), (261, 260, 60), (254, 258, 58), (58, 259, 59), (259, 331, 335), (271, 278, 272), (277, 533, 278), (271, 272, 274), (272, 214, 121), (273, 213, 272), (213, 214, 272), (275, 279, 276), (271, 274, 279), (274, 121, 124), (271, 275, 277), (277, 275, 280), (287, 289, 282), (289, 290, 283), (290, 291, 284), (291, 310, 515), (288, 292, 289), (288, 512, 292), (512, 511, 292), (511, 98, 310), (282, 283, 293), (293, 294, 82), (283, 284, 293), (306, 294, 293), (284, 515, 306), (307, 73, 294), (281, 295, 286), (295, 297, 325), (281, 285, 296), (295, 296, 297), (285, 82, 296), (297, 91, 547), (286, 295, 298), (115, 287, 513), (287, 298, 513), (295, 325, 326), (298, 326, 10), (304, 544, 300), (303, 304, 299), (303, 544, 304), (300, 70, 529), (300, 523, 32), (32, 70, 300), (301, 306, 302), (301, 308, 307), (307, 308, 73), (302, 515, 310), (302, 310, 309), (311, 314, 163), (315, 536, 163), (367, 536, 315), (316, 317, 312), (317, 542, 312), (168, 542, 317), (313, 311, 318), (311, 316, 319), (316, 312, 319), (319, 312, 429), (314, 414, 419), (314, 419, 540), (15, 229, 225), (229, 15, 320), (326, 7, 10), (324, 323, 547), (321, 322, 327), (326, 328, 7), (321, 328, 326), (329, 334, 330), (331, 336, 329), (329, 336, 337), (332, 338, 329), (333, 243, 334), (345, 347, 340), (209, 533, 347), (339, 340, 341), (341, 348, 342), (348, 349, 343), (340, 43, 348), (341, 342, 521), (342, 343, 530), (346, 350, 209), (344, 521, 350), (355, 357, 356), (252, 543, 357), (358, 359, 352), (351, 356, 358), (356, 65, 358), (359, 70, 353), (352, 353, 360), (360, 450, 444), (354, 362, 361), (352, 444, 362), (363, 369, 364), (368, 544, 369), (363, 364, 366), (366, 370, 371), (370, 536, 367), (364, 365, 370), (371, 440, 435), (371, 367, 440), (363, 366, 439), (363, 439, 372), (372, 439, 548), (312, 542, 378), (373, 374, 375), (373, 379, 431), (375, 376, 379), (379, 532, 380), (378, 377, 312), (377, 429, 312), (377, 373, 429), (382, 387, 531), (446, 450, 387), (381, 382, 383), (382, 388, 384), (385, 383, 538), (384, 388, 539), (386, 391, 446), (386, 385, 391), (397, 400, 392), (399, 380, 220), (392, 217, 393), (217, 218, 395), (395, 218, 537), (398, 396, 508), (403, 408, 248), (407, 408, 402), (407, 459, 408), (459, 530, 408), (402, 405, 404), (403, 409, 405), (409, 535, 449), (401, 404, 406), (405, 449, 410), (407, 411, 455), (418, 419, 414), (436, 540, 419), (413, 420, 415), (414, 318, 420), (318, 319, 420), (319, 429, 421), (416, 421, 541), (413, 417, 423), (418, 423, 549), (425, 373, 431), (427, 428, 425), (428, 429, 373), (424, 425, 430), (430, 399, 432), (431, 380, 430), (424, 430, 432), (426, 432, 507), (432, 399, 398), (432, 398, 508), (428, 427, 421), (427, 433, 541), (438, 439, 434), (388, 548, 439), (434, 435, 440), (440, 540, 436), (437, 436, 549), (434, 441, 442), (434, 437, 441), (438, 442, 539), (447, 448, 444), (448, 362, 444), (449, 361, 448), (449, 535, 361), (447, 451, 410), (457, 350, 521), (452, 453, 454), (458, 459, 455), (521, 342, 459), (342, 530, 459), (454, 458, 460), (452, 460, 461), (460, 411, 412), (482, 484, 465), (484, 485, 466), (466, 485, 412), (483, 486, 482), (486, 485, 484), (486, 456, 461), (485, 461, 412), (464, 487, 468), (487, 488, 469), (488, 451, 445), (465, 489, 464), (489, 490, 487), (488, 490, 451), (490, 406, 410), (470, 491, 471), (491, 492, 471), (491, 493, 492), (469, 493, 491), (493, 445, 391), (470, 494, 472), (494, 495, 473), (495, 496, 474), (496, 441, 437), (495, 497, 496), (471, 498, 494), (497, 498, 442), (385, 538, 498), (538, 390, 498), (498, 390, 539), (472, 499, 476), (473, 500, 472), (500, 501, 499), (499, 501, 423), (501, 437, 549), (478, 502, 479), (476, 502, 478), (499, 504, 476), (417, 415, 504), (504, 415, 422), (503, 422, 541), (480, 505, 481), (505, 506, 396), (478, 506, 505), (479, 507, 506), (506, 507, 508), (479, 426, 507), (480, 481, 482), (481, 509, 483), (509, 537, 456), (393, 395, 509), (509, 395, 537), (396, 393, 481), (2, 1, 4), (0, 2, 3), (2, 223, 3), (2, 5, 223), (4, 545, 5), (0, 3, 332), (8, 6, 9), (7, 6, 10), (6, 328, 11), (6, 7, 328), (13, 12, 18), (18, 16, 17), (14, 12, 19), (12, 13, 19), (12, 14, 15), (15, 14, 320), (12, 15, 16), (17, 524, 324), (20, 25, 26), (26, 25, 522), (22, 23, 21), (23, 335, 242), (25, 21, 24), (27, 224, 328), (15, 27, 328), (321, 15, 328), (523, 28, 32), (30, 31, 32), (31, 70, 32), (31, 353, 70), (33, 34, 368), (28, 523, 34), (34, 523, 544), (30, 28, 29), (531, 30, 389), (35, 33, 372), (31, 30, 36), (31, 36, 360), (360, 36, 450), (348, 37, 41), (37, 200, 41), (42, 43, 277), (39, 42, 277), (200, 37, 38), (44, 40, 518), (280, 48, 518), (53, 54, 46), (46, 54, 47), (47, 188, 518), (47, 187, 188), (45, 55, 49), (46, 47, 55), (55, 56, 49), (49, 48, 261), (47, 48, 56), (48, 280, 264), (50, 45, 57), (20, 52, 22), (50, 57, 58), (52, 50, 59), (57, 49, 60), (22, 59, 23), (23, 59, 335), (45, 50, 53), (54, 53, 61), (61, 51, 62), (190, 61, 62), (62, 51, 52), (191, 52, 26), (65, 64, 69), (64, 67, 69), (67, 68, 69), (69, 70, 359), (68, 529, 70), (66, 357, 71), (64, 65, 357), (63, 64, 72), (72, 66, 198), (68, 67, 73), (529, 68, 308), (67, 525, 526), (75, 74, 83), (76, 75, 84), (525, 76, 526), (74, 81, 83), (84, 86, 526), (81, 82, 83), (83, 82, 85), (85, 294, 86), (86, 294, 73), (74, 75, 77), (75, 76, 87), (76, 88, 514), (76, 525, 88), (88, 72, 514), (13, 80, 19), (79, 78, 89), (78, 77, 90), (19, 89, 546), (82, 81, 296), (78, 79, 81), (296, 81, 91), (91, 79, 80), (91, 80, 547), (365, 93, 96), (92, 95, 96), (93, 369, 544), (519, 94, 97), (94, 93, 309), (97, 94, 98), (95, 92, 99), (170, 95, 172), (94, 519, 99), (103, 102, 108), (101, 109, 102), (102, 110, 108), (108, 520, 99), (107, 156, 110), (101, 111, 104), (104, 112, 288), (101, 102, 111), (112, 113, 512), (102, 103, 111), (111, 103, 112), (103, 97, 113), (113, 98, 511), (105, 101, 114), (106, 105, 114), (8, 106, 10), (114, 104, 115), (106, 114, 513), (114, 115, 513), (101, 105, 107), (156, 107, 160), (160, 105, 116), (116, 106, 117), (117, 106, 8), (159, 117, 9), (374, 118, 122), (118, 121, 122), (118, 374, 119), (119, 378, 510), (527, 120, 123), (120, 118, 119), (121, 118, 124), (124, 120, 528), (127, 126, 135), (133, 134, 126), (128, 136, 528), (126, 265, 135), (135, 265, 136), (125, 137, 129), (126, 127, 137), (137, 127, 129), (127, 138, 153), (128, 527, 138), (138, 123, 154), (1, 132, 4), (130, 125, 139), (4, 132, 545), (125, 130, 133), (134, 133, 140), (140, 130, 270), (131, 132, 141), (270, 141, 142), (142, 132, 0), (146, 151, 516), (143, 150, 144), (145, 152, 151), (151, 152, 517), (144, 153, 152), (152, 154, 517), (150, 129, 153), (155, 144, 157), (155, 157, 156), (157, 145, 146), (146, 516, 158), (148, 159, 149), (147, 143, 160), (240, 149, 239), (239, 149, 9), (129, 150, 139), (150, 147, 148), (139, 150, 131), (131, 148, 237), (148, 149, 233), (131, 237, 545), (161, 165, 162), (162, 167, 163), (163, 167, 168), (165, 166, 167), (166, 510, 168), (169, 171, 170), (170, 171, 96), (162, 163, 171), (171, 536, 96), (164, 161, 172), (516, 164, 158), (161, 169, 170), (165, 161, 173), (166, 165, 174), (165, 173, 174), (510, 174, 123), (173, 164, 517), (174, 173, 517), (175, 182, 176), (175, 181, 182), (182, 183, 203), (181, 87, 183), (183, 514, 203), (175, 184, 177), (177, 185, 54), (184, 175, 186), (184, 186, 185), (185, 187, 54), (186, 176, 187), (176, 182, 201), (176, 201, 188), (178, 175, 189), (189, 177, 190), (180, 179, 191), (227, 180, 231), (189, 190, 62), (181, 175, 178), (87, 181, 192), (192, 178, 193), (193, 179, 180), (194, 180, 230), (90, 194, 546), (195, 198, 199), (197, 198, 195), (198, 71, 199), (196, 195, 200), (202, 200, 44), (198, 197, 204), (205, 212, 207), (207, 213, 273), (205, 211, 212), (211, 376, 212), (212, 376, 214), (205, 206, 208), (208, 215, 209), (207, 273, 206), (206, 278, 215), (210, 205, 208), (392, 210, 217), (376, 211, 532), (210, 392, 219), (211, 219, 220), (532, 211, 380), (3, 333, 338), (223, 221, 3), (222, 223, 241), (236, 222, 241), (241, 223, 5), (236, 235, 224), (333, 221, 225), (225, 222, 27), (227, 226, 230), (230, 229, 194), (194, 14, 546), (228, 226, 227), (522, 228, 231), (226, 228, 229), (228, 522, 232), (235, 234, 239), (11, 239, 9), (233, 236, 237), (237, 241, 545), (333, 242, 243), (242, 225, 24), (225, 229, 24), (199, 244, 251), (249, 244, 245), (244, 199, 252), (247, 249, 245), (248, 247, 245), (409, 246, 535), (253, 247, 408), (343, 253, 530), (253, 408, 530), (256, 262, 276), (254, 260, 255), (260, 261, 262), (262, 263, 276), (257, 265, 140), (140, 265, 134), (257, 255, 256), (257, 256, 265), (267, 256, 279), (267, 279, 266), (266, 279, 136), (254, 257, 258), (259, 269, 331), (258, 268, 269), (269, 268, 270), (336, 269, 337), (269, 270, 142), (260, 254, 58), (60, 260, 58), (58, 258, 259), (59, 259, 335), (272, 278, 273), (271, 277, 278), (278, 533, 216), (274, 272, 121), (275, 271, 279), (279, 274, 124), (275, 276, 264), (280, 275, 264), (281, 287, 282), (282, 289, 283), (283, 290, 284), (284, 291, 515), (287, 288, 289), (289, 292, 290), (290, 292, 291), (292, 511, 291), (291, 511, 310), (281, 282, 285), (282, 293, 285), (285, 293, 82), (293, 284, 306), (306, 307, 294), (325, 297, 322), (295, 281, 296), (322, 297, 323), (323, 297, 547), (297, 296, 91), (287, 281, 286), (288, 287, 115), (287, 286, 298), (298, 295, 326), (513, 298, 10), (299, 304, 300), (300, 544, 523), (301, 299, 305), (301, 305, 529), (305, 299, 300), (305, 300, 529), (299, 301, 302), (302, 306, 515), (306, 301, 307), (308, 301, 529), (303, 299, 309), (309, 299, 302), (309, 310, 98), (168, 311, 163), (314, 315, 163), (311, 168, 316), (316, 168, 317), (414, 313, 318), (318, 311, 319), (311, 313, 314), (367, 315, 540), (313, 414, 314), (315, 314, 540), (15, 324, 524), (322, 321, 325), (322, 323, 327), (323, 324, 327), (327, 324, 321), (325, 321, 326), (331, 330, 335), (330, 331, 329), (332, 329, 337), (329, 338, 333), (330, 334, 335), (329, 333, 334), (334, 242, 335), (334, 243, 242), (339, 344, 340), (344, 345, 340), (340, 347, 43), (345, 346, 347), (346, 209, 347), (342, 348, 343), (341, 340, 348), (343, 349, 534), (348, 41, 349), (339, 341, 521), (346, 345, 350), (345, 344, 350), (209, 350, 218), (344, 339, 521), (351, 354, 356), (354, 355, 356), (356, 357, 65), (355, 252, 357), (352, 351, 358), (352, 359, 353), (444, 352, 360), (360, 353, 31), (355, 354, 361), (351, 352, 362), (354, 351, 362), (355, 361, 535), (364, 369, 365), (363, 368, 369), (371, 370, 367), (366, 364, 370), (370, 96, 536), (370, 365, 96), (366, 371, 435), (440, 367, 540), (368, 363, 372), (439, 366, 435), (373, 377, 374), (377, 378, 374), (375, 374, 122), (375, 122, 376), (376, 122, 214), (373, 375, 379), (431, 379, 380), (379, 376, 532), (382, 381, 387), (381, 386, 387), (387, 450, 531), (386, 446, 387), (383, 382, 384), (382, 389, 388), (382, 531, 389), (389, 35, 388), (388, 35, 548), (385, 381, 383), (538, 383, 390), (390, 383, 384), (390, 384, 539), (381, 385, 386), (391, 385, 492), (392, 400, 220), (398, 399, 397), (397, 399, 400), (400, 399, 220), (393, 217, 394), (394, 217, 395), (396, 392, 393), (393, 394, 395), (392, 396, 397), (398, 397, 396), (403, 402, 408), (401, 407, 402), (401, 402, 404), (402, 403, 405), (405, 409, 449), (404, 405, 410), (406, 404, 410), (407, 401, 411), (459, 407, 455), (411, 401, 412), (401, 406, 412), (413, 418, 414), (418, 436, 419), (415, 420, 416), (416, 420, 421), (413, 414, 420), (420, 319, 421), (417, 413, 415), (415, 416, 422), (422, 416, 541), (418, 413, 423), (436, 418, 549), (424, 427, 425), (425, 428, 373), (428, 421, 429), (430, 425, 431), (430, 380, 399), (424, 432, 426), (507, 432, 508), (427, 424, 433), (421, 427, 541), (433, 424, 426), (434, 439, 435), (438, 388, 439), (436, 434, 440), (434, 436, 437), (438, 434, 442), (388, 438, 539), (443, 447, 444), (447, 449, 448), (448, 361, 362), (445, 443, 446), (443, 450, 446), (443, 444, 450), (445, 446, 391), (449, 447, 410), (447, 443, 451), (443, 445, 451), (452, 457, 453), (453, 457, 521), (462, 218, 457), (457, 218, 350), (454, 453, 458), (458, 521, 459), (458, 453, 521), (452, 454, 460), (456, 452, 461), (460, 458, 455), (460, 455, 411), (461, 460, 412), (457, 452, 462), (218, 462, 537), (462, 452, 456), (462, 456, 537), (463, 482, 464), (464, 482, 465), (465, 484, 466), (406, 466, 412), (482, 486, 484), (486, 483, 456), (485, 486, 461), (463, 464, 467), (467, 464, 468), (468, 487, 469), (469, 488, 445), (464, 489, 487), (465, 466, 489), (487, 490, 488), (466, 406, 489), (489, 406, 490), (451, 490, 410), (463, 467, 470), (385, 471, 492), (467, 468, 470), (470, 468, 491), (468, 469, 491), (492, 493, 391), (493, 469, 445), (463, 470, 472), (472, 494, 473), (473, 495, 474), (474, 496, 437), (470, 471, 494), (496, 497, 441), (494, 498, 495), (495, 498, 497), (441, 497, 442), (471, 385, 498), (442, 498, 539), (463, 472, 475), (475, 472, 476), (472, 500, 499), (417, 499, 423), (473, 474, 500), (500, 474, 501), (501, 474, 437), (423, 501, 549), (463, 475, 477), (479, 502, 426), (475, 476, 477), (477, 476, 478), (502, 503, 426), (476, 504, 502), (502, 504, 503), (426, 503, 433), (499, 417, 504), (503, 504, 422), (433, 503, 541), (463, 477, 480), (477, 478, 480), (480, 478, 505), (478, 479, 506), (396, 506, 508), (463, 480, 482), (482, 481, 483), (483, 509, 456), (481, 393, 509), (505, 396, 481)])
me_cube_001.materials.append(mat_material_001)
me_cube_001.use_remesh_preserve_volume = False
me_cube_001.use_remesh_preserve_attributes = False
me_cube_001.use_mirror_vertex_groups = False
me_cube_001.update()

# ---- objects
ob_cube_018 = bpy.data.objects.new('Cube.018', me_cube_019)
ob_cube_017 = bpy.data.objects.new('Cube.017', me_cube_018)
ob_cube_016 = bpy.data.objects.new('Cube.016', me_cube_017)
ob_cube_014 = bpy.data.objects.new('Cube.014', me_cube_016)
ob_cube_015 = bpy.data.objects.new('Cube.015', me_cube_015)
ob_cube_013 = bpy.data.objects.new('Cube.013', me_cube_013)
ob_cube_012 = bpy.data.objects.new('Cube.012', me_cube_012)
ob_cube_011 = bpy.data.objects.new('Cube.011', me_cube_011)
ob_cube_010 = bpy.data.objects.new('Cube.010', me_cube_010)
ob_cube_009 = bpy.data.objects.new('Cube.009', me_cube_009)
ob_cube_008 = bpy.data.objects.new('Cube.008', me_cube_008)
ob_cube_007 = bpy.data.objects.new('Cube.007', me_cube_007)
ob_cube_006 = bpy.data.objects.new('Cube.006', me_cube_006)
ob_cube_005 = bpy.data.objects.new('Cube.005', me_cube_005)
ob_cube_004 = bpy.data.objects.new('Cube.004', me_cube_004)
ob_cube_003 = bpy.data.objects.new('Cube.003', me_cube_003)
ob_cube_002 = bpy.data.objects.new('Cube.002', me_cube_002)
ob_cube_001 = bpy.data.objects.new('Cube.001', me_cube)
ob_cube = bpy.data.objects.new('Cube', me_cube_001)

# ---- transforms, parenting, visibility, modifiers, constraints
ob_cube_018.location = (1.069, 1.772, 5.179)
ob_cube_018.rotation_euler = (-1.636, -0.3042, -5.556)
ob_cube_018.scale = (0.07273, 0.07273, 0.4915)
ob_cube_018.lineart.crease_threshold = 0.0
ob_cube_017.location = (1.382, 1.872, 6.032)
ob_cube_017.rotation_euler = (-1.636, -0.3042, -5.556)
ob_cube_017.scale = (0.07273, 0.07273, 1.252)
ob_cube_017.lineart.crease_threshold = 0.0
ob_cube_016.location = (0.9187, 1.662, 5.36)
ob_cube_016.rotation_euler = (-0.2233, 0.762, -4.647)
ob_cube_016.scale = (0.07273, 0.07273, 1.252)
ob_cube_016.lineart.crease_threshold = 0.0
ob_cube_014.location = (1.202, 1.958, 5.209)
ob_cube_014.rotation_euler = (-0.2142, 0.2288, -2.38)
ob_cube_014.scale = (0.1153, 0.1153, 1.252)
ob_cube_014.lineart.crease_threshold = 0.0
ob_cube_015.location = (0.7638, -1.341, 6.421)
ob_cube_015.rotation_euler = (-0.8576, 2.883, 0.1275)
ob_cube_015.scale = (0.06648, 0.06648, 1.066)
ob_cube_015.lineart.crease_threshold = 0.0
ob_cube_013.location = (1.246, -1.49, 6.292)
ob_cube_013.rotation_euler = (-0.8576, 2.883, 0.1275)
ob_cube_013.scale = (0.06648, 0.06648, 1.066)
ob_cube_013.lineart.crease_threshold = 0.0
ob_cube_012.location = (0.9213, -1.225, 6.581)
ob_cube_012.rotation_euler = (-1.187, 0.8201, -1.156)
ob_cube_012.scale = (0.06648, 0.06648, 1.066)
ob_cube_012.lineart.crease_threshold = 0.0
ob_cube_011.location = (1.009, -1.423, 6.348)
ob_cube_011.rotation_euler = (-1.187, 0.8201, -1.156)
ob_cube_011.scale = (0.06648, 0.06648, 1.066)
ob_cube_011.lineart.crease_threshold = 0.0
ob_cube_010.location = (1.091, -1.61, 6.13)
ob_cube_010.rotation_euler = (-1.187, 0.8201, -1.156)
ob_cube_010.scale = (0.06648, 0.06648, 1.066)
ob_cube_010.lineart.crease_threshold = 0.0
ob_cube_009.location = (-1.492, 2.032, 5.735)
ob_cube_009.rotation_euler = (-2.238, 0.7918, -3.846)
ob_cube_009.scale = (0.06752, 0.06752, 1.262)
ob_cube_009.lineart.crease_threshold = 0.0
ob_cube_008.location = (-1.27, 2.394, 5.684)
ob_cube_008.rotation_euler = (-1.708, 0.7826, -2.338)
ob_cube_008.scale = (0.08706, 0.08706, 1.262)
ob_cube_008.lineart.crease_threshold = 0.0
ob_cube_007.location = (-0.1235, -0.4424, 4.812)
ob_cube_007.rotation_euler = (-1.708, 0.7826, -2.116)
ob_cube_007.scale = (0.08706, 0.08706, 1.632)
ob_cube_007.lineart.crease_threshold = 0.0
ob_cube_006.location = (-0.2684, 0.6674, 4.46)
ob_cube_006.rotation_euler = (0.4142, 1.834, -1.98)
ob_cube_006.scale = (0.1373, 0.1373, 1.892)
ob_cube_006.lineart.crease_threshold = 0.0
ob_cube_005.location = (-0.5671, 1.305, 4.736)
ob_cube_005.rotation_euler = (0.0001787, 2.445, -0.7958)
ob_cube_005.scale = (0.1121, 0.1121, 2.506)
ob_cube_005.lineart.crease_threshold = 0.0
ob_cube_004.location = (-0.1736, 0.4227, 3.963)
ob_cube_004.rotation_euler = (-2.424, 1.337, -3.382)
ob_cube_004.scale = (0.04958, 0.04958, 0.5384)
ob_cube_004.lineart.crease_threshold = 0.0
ob_cube_003.location = (-0.4939, 0.06972, 3.979)
ob_cube_003.rotation_euler = (0.0581, 1.294, -0.8534)
ob_cube_003.scale = (0.1121, 0.1121, 1.186)
ob_cube_003.lineart.crease_threshold = 0.0
ob_cube_002.location = (0.1597, -0.2854, 4.851)
ob_cube_002.rotation_euler = (-0.07809, 0.7615, -0.9784)
ob_cube_002.scale = (0.08706, 0.08706, 1.924)
ob_cube_002.lineart.crease_threshold = 0.0
ob_cube_001.location = (-0.1716, 0.1642, 2.112)
ob_cube_001.scale = (0.2386, 0.2386, 1.632)
ob_cube_001.lineart.crease_threshold = 0.0
ob_cube.location = (0.0, 0.0, 0.0)
ob_cube.lineart.crease_threshold = 0.0
_m = ob_cube.modifiers.new('Decimate', 'DECIMATE')
_m.ratio = 0.3586

# ---- collection membership
col_collection_1.objects.link(ob_cube_018)
col_collection_1.objects.link(ob_cube_017)
col_collection_1.objects.link(ob_cube_016)
col_collection_1.objects.link(ob_cube_014)
col_collection_1.objects.link(ob_cube_015)
col_collection_1.objects.link(ob_cube_013)
col_collection_1.objects.link(ob_cube_012)
col_collection_1.objects.link(ob_cube_011)
col_collection_1.objects.link(ob_cube_010)
col_collection_1.objects.link(ob_cube_009)
col_collection_1.objects.link(ob_cube_008)
col_collection_1.objects.link(ob_cube_007)
col_collection_1.objects.link(ob_cube_006)
col_collection_1.objects.link(ob_cube_005)
col_collection_1.objects.link(ob_cube_004)
col_collection_1.objects.link(ob_cube_003)
col_collection_1.objects.link(ob_cube_002)
col_collection_1.objects.link(ob_cube_001)
col_collection_1.objects.link(ob_cube)

# ---- scene / render settings (as saved in the file)
scene.frame_start = 1; scene.frame_end = 250; scene.frame_set(0)
scene.render.engine = 'BLENDER_EEVEE_NEXT'
scene.render.resolution_percentage = 50
scene.render.dither_intensity = 0.0
scene.cycles.use_denoising = False
scene.cycles.samples = 10
scene.cycles.sampling_pattern = 'TABULATED_SOBOL'
scene.cycles.light_sampling_threshold = 0.0
scene.cycles.use_adaptive_sampling = False
scene.cycles.use_light_tree = False
scene.cycles.blur_glossy = 0.0
scene.cycles.pixel_filter_type = 'GAUSSIAN'
scene.cycles.sample_clamp_indirect = 0.0
scene.view_settings.view_transform = 'Standard'
bpy.context.view_layer.update()

# ---- added for rendering (the .blend has no active camera and no usable light): camera, sun
cam_auto = bpy.data.cameras.new('AutoCamera')
cam_auto.lens = 50.0
cam_auto.sensor_width = 36.0
cam_auto.clip_end = 1000.0
ob_auto_camera = bpy.data.objects.new('AutoCamera', cam_auto)
scene.collection.objects.link(ob_auto_camera)
ob_auto_camera.location = (10.4339, -12.1052, 11.2012)
ob_auto_camera.rotation_euler = (1.09748, -7.21219e-08, 0.694738)
scene.camera = ob_auto_camera
light_auto_sun = bpy.data.lights.new('AutoSun', 'SUN')
light_auto_sun.energy = 3.0
light_auto_sun.angle = 0.0523599
ob_auto_sun = bpy.data.objects.new('AutoSun', light_auto_sun)
scene.collection.objects.link(ob_auto_sun)
ob_auto_sun.rotation_euler = (0.872665, 0.174533, 0.523599)
bpy.context.view_layer.update()
